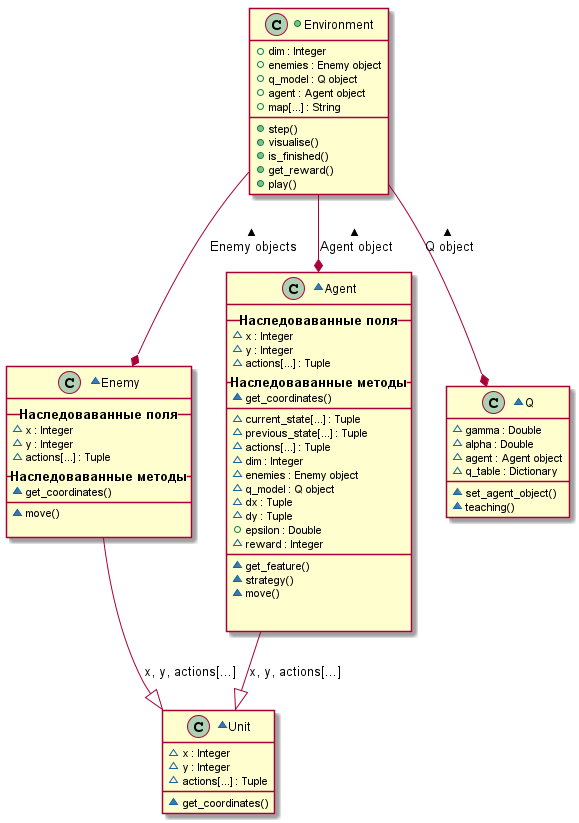

The diagram above was rendered by PlantUML. Its source (embedded in the PNG):
@startuml


Enemy  --|> Unit: x, y, actions[...]
Agent --|> Unit : x, y, actions[...]

Environment --* Agent : Agent object <
Environment --* Enemy : Enemy objects <
Environment --* Q : Q object <






~class Q{
~gamma : Double
~alpha : Double
~agent : Agent object
~q_table : Dictionary
___
~set_agent_object()
~teaching()
}


~class Unit{
  ~x : Integer
  ~y : Integer
  ~actions[...] : Tuple
  ___
  ~get_coordinates()
}


~class Agent{
__==Наследоваванные поля__
~x : Integer
~y : Integer
~actions[...] : Tuple
__==Наследоваванные методы__
~get_coordinates()
___
~current_state[...] : Tuple
~previous_state[...] : Tuple
~actions[...] : Tuple
~dim : Integer
~enemies : Enemy object
~q_model : Q object
~dx : Tuple
~dy : Tuple
+epsilon : Double
~reward : Integer
___
~get_feature()
~strategy()
~move()


}


~class Enemy{
__==Наследоваванные поля__
~x : Integer
~y : Integer
~actions[...] : Tuple
__==Наследоваванные методы__
~get_coordinates()
__
~move()

}


+class Environment{
+dim : Integer
+enemies : Enemy object
+q_model : Q object
+agent : Agent object
+map[...] : String 
___
+step()
+visualise()
+is_finished()
+get_reward()
+play()
}



@enduml